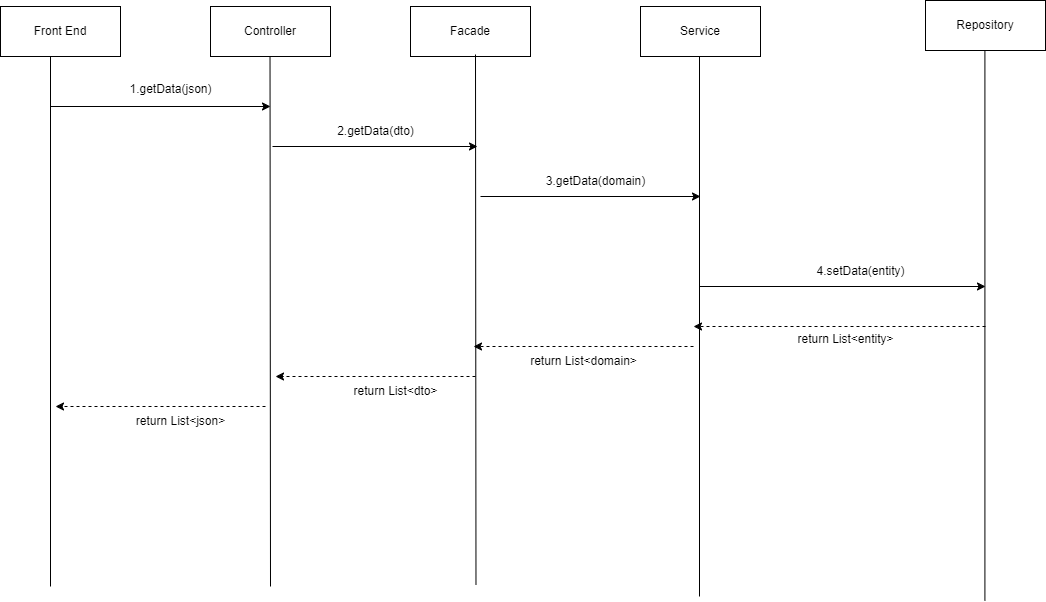

The diagram above was exported from draw.io. Its source (the exported page's mxGraphModel, read from the mxfile embedded in the PNG):
<mxGraphModel dx="593" dy="-521" grid="1" gridSize="10" guides="1" tooltips="1" connect="1" arrows="1" fold="1" page="1" pageScale="1" pageWidth="827" pageHeight="1169" math="0" shadow="0">
  <root>
    <mxCell id="0" />
    <mxCell id="1" parent="0" />
    <mxCell id="Pib56dORXBy7yYAkJMgD-1" value="Front End" style="rounded=0;whiteSpace=wrap;html=1;" parent="1" vertex="1">
      <mxGeometry x="245" y="1760" width="120" height="50" as="geometry" />
    </mxCell>
    <mxCell id="Pib56dORXBy7yYAkJMgD-2" value="Controller" style="rounded=0;whiteSpace=wrap;html=1;" parent="1" vertex="1">
      <mxGeometry x="455" y="1760" width="120" height="50" as="geometry" />
    </mxCell>
    <mxCell id="Pib56dORXBy7yYAkJMgD-3" value="Facade" style="rounded=0;whiteSpace=wrap;html=1;" parent="1" vertex="1">
      <mxGeometry x="655" y="1760" width="120" height="50" as="geometry" />
    </mxCell>
    <mxCell id="Pib56dORXBy7yYAkJMgD-4" value="Service" style="rounded=0;whiteSpace=wrap;html=1;" parent="1" vertex="1">
      <mxGeometry x="885" y="1760" width="120" height="50" as="geometry" />
    </mxCell>
    <mxCell id="Pib56dORXBy7yYAkJMgD-5" value="Repository" style="rounded=0;whiteSpace=wrap;html=1;" parent="1" vertex="1">
      <mxGeometry x="1170" y="1754" width="120" height="50" as="geometry" />
    </mxCell>
    <mxCell id="Pib56dORXBy7yYAkJMgD-7" value="" style="endArrow=none;html=1;rounded=0;" parent="1" edge="1">
      <mxGeometry width="50" height="50" relative="1" as="geometry">
        <mxPoint x="944" y="2350" as="sourcePoint" />
        <mxPoint x="944" y="1810" as="targetPoint" />
      </mxGeometry>
    </mxCell>
    <mxCell id="Pib56dORXBy7yYAkJMgD-8" value="" style="endArrow=none;html=1;rounded=0;entryX=0.5;entryY=1;entryDx=0;entryDy=0;" parent="1" edge="1">
      <mxGeometry width="50" height="50" relative="1" as="geometry">
        <mxPoint x="1229.41" y="2354" as="sourcePoint" />
        <mxPoint x="1229.41" y="1804" as="targetPoint" />
      </mxGeometry>
    </mxCell>
    <mxCell id="Pib56dORXBy7yYAkJMgD-9" value="1.getData(json)" style="text;html=1;align=center;verticalAlign=middle;resizable=0;points=[];autosize=1;strokeColor=none;fillColor=none;" parent="1" vertex="1">
      <mxGeometry x="360" y="1828" width="110" height="30" as="geometry" />
    </mxCell>
    <mxCell id="Pib56dORXBy7yYAkJMgD-10" value="" style="endArrow=none;html=1;rounded=0;entryX=0.5;entryY=1;entryDx=0;entryDy=0;" parent="1" edge="1">
      <mxGeometry width="50" height="50" relative="1" as="geometry">
        <mxPoint x="515" y="2340" as="sourcePoint" />
        <mxPoint x="514.52" y="1810" as="targetPoint" />
      </mxGeometry>
    </mxCell>
    <mxCell id="Pib56dORXBy7yYAkJMgD-11" value="" style="endArrow=none;html=1;rounded=0;entryX=0.5;entryY=1;entryDx=0;entryDy=0;" parent="1" edge="1">
      <mxGeometry width="50" height="50" relative="1" as="geometry">
        <mxPoint x="295" y="2340" as="sourcePoint" />
        <mxPoint x="295" y="1810" as="targetPoint" />
      </mxGeometry>
    </mxCell>
    <mxCell id="Pib56dORXBy7yYAkJMgD-12" value="" style="endArrow=classic;html=1;rounded=0;" parent="1" edge="1">
      <mxGeometry width="50" height="50" relative="1" as="geometry">
        <mxPoint x="295" y="1860" as="sourcePoint" />
        <mxPoint x="515" y="1860" as="targetPoint" />
      </mxGeometry>
    </mxCell>
    <mxCell id="Pib56dORXBy7yYAkJMgD-13" value="" style="endArrow=classic;html=1;rounded=0;" parent="1" edge="1">
      <mxGeometry width="50" height="50" relative="1" as="geometry">
        <mxPoint x="517" y="1900" as="sourcePoint" />
        <mxPoint x="722" y="1900" as="targetPoint" />
      </mxGeometry>
    </mxCell>
    <mxCell id="Pib56dORXBy7yYAkJMgD-14" value="2.getData(dto)" style="text;html=1;align=center;verticalAlign=middle;resizable=0;points=[];autosize=1;strokeColor=none;fillColor=none;" parent="1" vertex="1">
      <mxGeometry x="570" y="1870" width="100" height="30" as="geometry" />
    </mxCell>
    <mxCell id="Pib56dORXBy7yYAkJMgD-15" value="" style="endArrow=classic;html=1;rounded=0;" parent="1" edge="1">
      <mxGeometry width="50" height="50" relative="1" as="geometry">
        <mxPoint x="725" y="1950" as="sourcePoint" />
        <mxPoint x="945" y="1950" as="targetPoint" />
      </mxGeometry>
    </mxCell>
    <mxCell id="Pib56dORXBy7yYAkJMgD-16" value="3.getData(domain)" style="text;html=1;align=center;verticalAlign=middle;resizable=0;points=[];autosize=1;strokeColor=none;fillColor=none;" parent="1" vertex="1">
      <mxGeometry x="780" y="1920" width="120" height="30" as="geometry" />
    </mxCell>
    <mxCell id="Pib56dORXBy7yYAkJMgD-17" value="" style="endArrow=classic;html=1;rounded=0;" parent="1" edge="1">
      <mxGeometry width="50" height="50" relative="1" as="geometry">
        <mxPoint x="944" y="2040" as="sourcePoint" />
        <mxPoint x="1230" y="2040" as="targetPoint" />
      </mxGeometry>
    </mxCell>
    <mxCell id="Pib56dORXBy7yYAkJMgD-18" value="4.setData(entity)" style="text;html=1;align=center;verticalAlign=middle;resizable=0;points=[];autosize=1;strokeColor=none;fillColor=none;" parent="1" vertex="1">
      <mxGeometry x="1050" y="2010" width="110" height="30" as="geometry" />
    </mxCell>
    <mxCell id="Pib56dORXBy7yYAkJMgD-19" value="" style="endArrow=classic;html=1;rounded=0;dashed=1;" parent="1" edge="1">
      <mxGeometry width="50" height="50" relative="1" as="geometry">
        <mxPoint x="1230" y="2080" as="sourcePoint" />
        <mxPoint x="938" y="2080" as="targetPoint" />
      </mxGeometry>
    </mxCell>
    <mxCell id="Pib56dORXBy7yYAkJMgD-20" value="" style="endArrow=classic;html=1;rounded=0;dashed=1;" parent="1" edge="1">
      <mxGeometry width="50" height="50" relative="1" as="geometry">
        <mxPoint x="938" y="2100" as="sourcePoint" />
        <mxPoint x="718" y="2100" as="targetPoint" />
      </mxGeometry>
    </mxCell>
    <mxCell id="Pib56dORXBy7yYAkJMgD-21" value="return List&amp;lt;entity&amp;gt;" style="text;html=1;align=center;verticalAlign=middle;resizable=0;points=[];autosize=1;strokeColor=none;fillColor=none;" parent="1" vertex="1">
      <mxGeometry x="1030" y="2078" width="120" height="30" as="geometry" />
    </mxCell>
    <mxCell id="Pib56dORXBy7yYAkJMgD-22" value="return List&amp;lt;domain&amp;gt;" style="text;html=1;align=center;verticalAlign=middle;resizable=0;points=[];autosize=1;strokeColor=none;fillColor=none;" parent="1" vertex="1">
      <mxGeometry x="763" y="2100" width="130" height="30" as="geometry" />
    </mxCell>
    <mxCell id="Pib56dORXBy7yYAkJMgD-23" value="" style="endArrow=classic;html=1;rounded=0;dashed=1;" parent="1" edge="1">
      <mxGeometry width="50" height="50" relative="1" as="geometry">
        <mxPoint x="720" y="2130" as="sourcePoint" />
        <mxPoint x="520" y="2130" as="targetPoint" />
      </mxGeometry>
    </mxCell>
    <mxCell id="Pib56dORXBy7yYAkJMgD-24" value="return List&amp;lt;dto&amp;gt;" style="text;html=1;align=center;verticalAlign=middle;resizable=0;points=[];autosize=1;strokeColor=none;fillColor=none;" parent="1" vertex="1">
      <mxGeometry x="585" y="2130" width="110" height="30" as="geometry" />
    </mxCell>
    <mxCell id="Pib56dORXBy7yYAkJMgD-25" value="" style="endArrow=classic;html=1;rounded=0;dashed=1;" parent="1" edge="1">
      <mxGeometry width="50" height="50" relative="1" as="geometry">
        <mxPoint x="510" y="2160" as="sourcePoint" />
        <mxPoint x="300" y="2160" as="targetPoint" />
      </mxGeometry>
    </mxCell>
    <mxCell id="Pib56dORXBy7yYAkJMgD-26" value="return List&amp;lt;json&amp;gt;" style="text;html=1;align=center;verticalAlign=middle;resizable=0;points=[];autosize=1;strokeColor=none;fillColor=none;" parent="1" vertex="1">
      <mxGeometry x="370" y="2160" width="110" height="30" as="geometry" />
    </mxCell>
    <mxCell id="Pib56dORXBy7yYAkJMgD-27" value="" style="endArrow=none;html=1;rounded=0;entryX=0.5;entryY=1;entryDx=0;entryDy=0;" parent="1" edge="1">
      <mxGeometry width="50" height="50" relative="1" as="geometry">
        <mxPoint x="720.48" y="2338" as="sourcePoint" />
        <mxPoint x="720" y="1808" as="targetPoint" />
      </mxGeometry>
    </mxCell>
  </root>
</mxGraphModel>